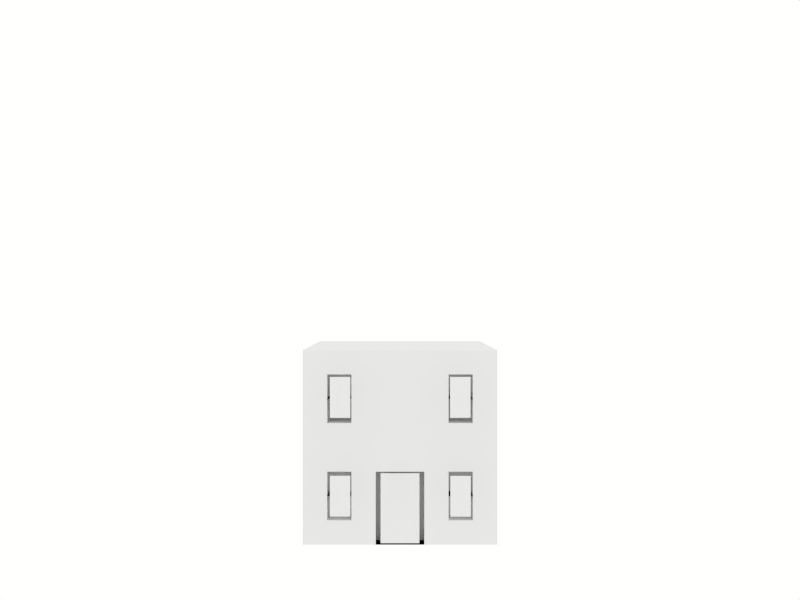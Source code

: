 # Source: City.blend  (saved by Blender 2.67.0; exported with 4.5.12 LTS)
import bpy
from mathutils import Matrix  # noqa: F401  (used for matrix-valued properties, if any)

bpy.ops.wm.read_factory_settings(use_empty=True)
scene = bpy.context.scene
scene.name = 'Scene'

# ---- collections
col_collection_1 = bpy.data.collections.new('Collection 1'); scene.collection.children.link(col_collection_1)

# ---- materials (node trees are filled in below, after node groups)
mat_material_016 = bpy.data.materials.new('Material.016')
mat_material_016.alpha_threshold = 0.0
mat_material_016.use_transparent_shadow = False
mat_material_016.preview_render_type = 'FLAT'
mat_material_016.roughness = 0.5
mat_material_016.line_color = (0.0, 0.0, 0.0, 1.0)
mat_material_015 = bpy.data.materials.new('Material.015')
mat_material_015.alpha_threshold = 0.0
mat_material_015.use_transparent_shadow = False
mat_material_015.preview_render_type = 'CUBE'
mat_material_015.roughness = 0.5
mat_material_015.line_color = (0.0, 0.0, 0.0, 1.0)
mat_material_018 = bpy.data.materials.new('Material.018')
mat_material_018.alpha_threshold = 0.0
mat_material_018.use_transparent_shadow = False
mat_material_018.preview_render_type = 'FLAT'
mat_material_018.roughness = 0.5
mat_material_018.line_color = (0.0, 0.0, 0.0, 1.0)
mat_material_021 = bpy.data.materials.new('Material.021')
mat_material_021.alpha_threshold = 0.0
mat_material_021.use_transparent_shadow = False
mat_material_021.preview_render_type = 'FLAT'
mat_material_021.roughness = 0.5
mat_material_021.line_color = (0.0, 0.0, 0.0, 1.0)
mat_material_022 = bpy.data.materials.new('Material.022')
mat_material_022.alpha_threshold = 0.0
mat_material_022.use_transparent_shadow = False
mat_material_022.preview_render_type = 'FLAT'
mat_material_022.roughness = 0.5
mat_material_022.line_color = (0.0, 0.0, 0.0, 1.0)
mat_material_023 = bpy.data.materials.new('Material.023')
mat_material_023.alpha_threshold = 0.0
mat_material_023.use_transparent_shadow = False
mat_material_023.preview_render_type = 'FLAT'
mat_material_023.roughness = 0.5
mat_material_023.line_color = (0.0, 0.0, 0.0, 1.0)

# ---- material node trees

# ---- world
world_world = bpy.data.worlds.new('World'); scene.world = world_world
world_world.color = (1.0, 1.0, 0.9846)
world_world.use_sun_shadow = False
world_world.sun_shadow_jitter_overblur = 0.0
world_world.cycles.sampling_method = 'MANUAL'
world_world.cycles.sample_map_resolution = 256

# ---- cameras
cam_camera = bpy.data.cameras.new('Camera')
cam_camera.clip_end = 100.0
cam_camera.lens = 35.0
cam_camera.sensor_width = 32.0
cam_camera.sensor_height = 18.0
cam_camera.ortho_scale = 7.314
cam_camera.dof.focus_distance = 0.0
cam_camera.dof.aperture_fstop = 128.0

# ---- lights
light_lamp = bpy.data.lights.new('Lamp', 'POINT')
light_lamp.transmission_factor = 0.0
light_lamp.cutoff_distance = 30.0
light_lamp.energy = 100.0
light_lamp.shadow_buffer_clip_start = 1.001
light_lamp.shadow_soft_size = 0.1
light_lamp.shadow_maximum_resolution = 0.006
light_lamp.use_absolute_resolution = True
light_lamp.cycles.use_multiple_importance_sampling = False

# ---- meshes
me_plane = bpy.data.meshes.new('Plane')
me_plane.from_pydata([(1.0, -1.0, 0.0), (-1.0, -1.0, 0.0), (1.0, 1.0, 0.0), (-1.0, 1.0, 0.0)], [], [(1, 0, 2, 3)])
me_plane.materials.append(mat_material_016)
me_plane.use_remesh_preserve_volume = False
me_plane.use_remesh_preserve_attributes = False
me_plane.use_mirror_vertex_groups = False
me_plane.update()
me_cube_014 = bpy.data.meshes.new('Cube.014')
me_cube_014.from_pydata([(-1.0, -1.0, -1.0), (-1.0, 1.0, -1.0), (1.0, 1.0, -1.0), (1.0, -1.0, -1.0), (-1.0, -1.0, 1.0), (-1.0, 1.0, 1.0), (1.0, 1.0, 1.0), (1.0, -1.0, 1.0), (-1.0, 0.0, 1.0), (-1.0, 1.0, 0.0), (-1.0, 0.0, -1.0), (-1.0, -1.0, 0.0), (0.0, 1.0, 1.0), (1.0, 1.0, 0.0), (0.0, 1.0, -1.0), (1.0, 0.0, 1.0), (1.0, -1.0, 0.0), (1.0, 0.0, -1.0), (0.0, -1.0, 1.0), (0.0, -1.0, -1.0), (-1.0, 0.0, 0.0), (0.0, 1.0, 0.0), (1.0, 0.0, 0.0), (0.0, -1.0, 0.0), (0.0, 0.0, -1.0), (0.0, 0.0, 1.0), (-1.0, 0.5, 1.0), (-1.0, 1.0, -0.5), (-1.0, -0.5, -1.0), (-1.0, -1.0, 0.5), (0.5, 1.0, 1.0), (1.0, 1.0, -0.5), (-0.5, 1.0, -1.0), (1.0, -0.5, 1.0), (1.0, -1.0, -0.5), (1.0, 0.5, -1.0), (-0.5, -1.0, 1.0), (0.5, -1.0, -1.0), (-1.0, -0.5, 1.0), (-1.0, 1.0, 0.5), (-1.0, 0.5, -1.0), (-1.0, -1.0, -0.5), (-0.5, 1.0, 1.0), (1.0, 1.0, 0.5), (0.5, 1.0, -1.0), (1.0, 0.5, 1.0), (1.0, -1.0, 0.5), (1.0, -0.5, -1.0), (0.5, -1.0, 1.0), (-0.5, -1.0, -1.0), (-1.0, 0.0, -0.5), (-1.0, 0.0, 0.5), (-1.0, -0.5, 0.0), (-1.0, 0.5, 0.0), (0.0, 1.0, -0.5), (0.0, 1.0, 0.5), (-0.5, 1.0, 0.0), (0.5, 1.0, 0.0), (1.0, 0.0, -0.5), (1.0, 0.0, 0.5), (1.0, 0.5, 0.0), (1.0, -0.5, 0.0), (0.0, -1.0, 0.5), (0.5, -1.0, 0.0), (-0.5, -1.0, 0.0), (0.5, 0.0, -1.0), (-0.5, 0.0, -1.0), (0.0, -0.5, -1.0), (0.0, 0.5, -1.0), (-0.5, 0.0, 1.0), (0.5, 0.0, 1.0), (0.0, -0.5, 1.0), (0.0, 0.5, 1.0), (-1.0, 0.5, -0.5), (0.5, 1.0, -0.5), (1.0, -0.5, -0.5), (-0.5, -1.0, -0.5), (0.5, 0.5, -1.0), (-0.5, 0.5, 1.0), (-1.0, -0.5, -0.5), (-1.0, -0.5, 0.5), (-1.0, 0.5, 0.5), (-0.5, 1.0, -0.5), (-0.5, 1.0, 0.5), (0.5, 1.0, 0.5), (1.0, 0.5, -0.5), (1.0, 0.5, 0.5), (1.0, -0.5, 0.5), (0.5, -1.0, -0.5), (0.5, -1.0, 0.5), (-0.5, -1.0, 0.5), (0.5, -0.5, -1.0), (-0.5, -0.5, -1.0), (-0.5, 0.5, -1.0), (-0.5, -0.5, 1.0), (0.5, -0.5, 1.0), (0.5, 0.5, 1.0), (-1.0, 0.75, 1.0), (-1.0, 1.0, -0.75), (-1.0, -0.75, -1.0), (-1.0, -1.0, 0.75), (0.75, 1.0, 1.0), (1.0, 1.0, -0.75), (-0.75, 1.0, -1.0), (1.0, -0.75, 1.0), (1.0, -1.0, -0.75), (1.0, 0.75, -1.0), (-0.75, -1.0, 1.0), (0.75, -1.0, -1.0), (-1.0, -0.75, 1.0), (-1.0, 1.0, 0.75), (-1.0, 0.75, -1.0), (-1.0, -1.0, -0.75), (-0.75, 1.0, 1.0), (1.0, 1.0, 0.75), (0.75, 1.0, -1.0), (1.0, 0.75, 1.0), (1.0, -1.0, 0.75), (1.0, -0.75, -1.0), (0.75, -1.0, 1.0), (-0.75, -1.0, -1.0), (-1.0, 0.0, -0.75), (-1.0, 0.0, 0.75), (-1.0, -0.75, 0.0), (-1.0, 0.25, 0.0), (0.0, 1.0, -0.75), (0.0, 1.0, 0.75), (-0.75, 1.0, 0.0), (0.25, 1.0, 0.0), (1.0, 0.0, -0.75), (1.0, 0.0, 0.75), (1.0, 0.75, 0.0), (1.0, -0.25, 0.0), (0.0, -1.0, 0.75), (0.75, -1.0, 0.0), (-0.25, -1.0, 0.0), (0.75, 0.0, -1.0), (-0.75, 0.0, -1.0), (0.0, -0.75, -1.0), (0.0, 0.25, -1.0), (-0.75, 0.0, 1.0), (0.75, 0.0, 1.0), (0.0, -0.75, 1.0), (0.0, 0.25, 1.0), (-1.0, 0.25, 1.0), (-1.0, 1.0, -0.25), (-1.0, -0.25, -1.0), (-1.0, -1.0, 0.25), (0.25, 1.0, 1.0), (1.0, 1.0, -0.25), (-0.25, 1.0, -1.0), (1.0, -0.25, 1.0), (1.0, -1.0, -0.25), (1.0, 0.25, -1.0), (-0.25, -1.0, 1.0), (0.25, -1.0, -1.0), (-1.0, -0.25, 1.0), (-1.0, 1.0, 0.25), (-1.0, 0.25, -1.0), (-1.0, -1.0, -0.25), (-0.25, 1.0, 1.0), (1.0, 1.0, 0.25), (0.25, 1.0, -1.0), (1.0, 0.25, 1.0), (1.0, -1.0, 0.25), (1.0, -0.25, -1.0), (0.25, -1.0, 1.0), (-0.25, -1.0, -1.0), (-1.0, 0.0, -0.25), (-1.0, 0.0, 0.25), (-1.0, -0.25, 0.0), (-1.0, 0.75, 0.0), (0.0, 1.0, -0.25), (0.0, 1.0, 0.25), (-0.25, 1.0, 0.0), (0.75, 1.0, 0.0), (1.0, 0.0, -0.25), (1.0, 0.0, 0.25), (1.0, 0.25, 0.0), (1.0, -0.75, 0.0), (0.0, -1.0, -0.25), (0.0, -1.0, 0.25), (0.25, -1.0, 0.0), (-0.75, -1.0, 0.0), (0.25, 0.0, -1.0), (-0.25, 0.0, -1.0), (0.0, -0.25, -1.0), (0.0, 0.75, -1.0), (-0.25, 0.0, 1.0), (0.25, 0.0, 1.0), (0.0, -0.25, 1.0), (0.0, 0.75, 1.0), (-1.0, 0.5, -0.75), (-1.0, 0.5, -0.25), (-1.0, 0.25, -0.5), (-1.0, 0.75, -0.5), (0.5, 1.0, -0.75), (0.5, 1.0, -0.25), (0.25, 1.0, -0.5), (0.75, 1.0, -0.5), (1.0, -0.5, -0.75), (1.0, -0.5, -0.25), (1.0, -0.25, -0.5), (1.0, -0.75, -0.5), (-0.5, -1.0, -0.75), (-0.5, -1.0, -0.25), (-0.25, -1.0, -0.5), (-0.75, -1.0, -0.5), (0.75, 0.5, -1.0), (0.25, 0.5, -1.0), (0.5, 0.25, -1.0), (0.5, 0.75, -1.0), (-0.75, 0.5, 1.0), (-0.25, 0.5, 1.0), (-0.5, 0.25, 1.0), (-0.5, 0.75, 1.0), (-1.0, -0.5, -0.75), (-1.0, -0.5, -0.25), (-1.0, -0.75, -0.5), (-1.0, -0.25, -0.5), (-1.0, -0.5, 0.25), (-1.0, -0.5, 0.75), (-1.0, -0.75, 0.5), (-1.0, -0.25, 0.5), (-1.0, 0.5, 0.25), (-1.0, 0.5, 0.75), (-1.0, 0.25, 0.5), (-1.0, 0.75, 0.5), (-0.5, 1.0, -0.75), (-0.5, 1.0, -0.25), (-0.75, 1.0, -0.5), (-0.25, 1.0, -0.5), (-0.5, 1.0, 0.25), (-0.5, 1.0, 0.75), (-0.75, 1.0, 0.5), (-0.25, 1.0, 0.5), (0.5, 1.0, 0.25), (0.5, 1.0, 0.75), (0.25, 1.0, 0.5), (0.75, 1.0, 0.5), (1.0, 0.5, -0.75), (1.0, 0.5, -0.25), (1.0, 0.75, -0.5), (1.0, 0.25, -0.5), (1.0, 0.5, 0.25), (1.0, 0.5, 0.75), (1.0, 0.75, 0.5), (1.0, 0.25, 0.5), (1.0, -0.5, 0.25), (1.0, -0.5, 0.75), (1.0, -0.25, 0.5), (1.0, -0.75, 0.5), (0.5, -1.0, -0.75), (0.5, -1.0, -0.25), (0.75, -1.0, -0.5), (0.25, -1.0, -0.5), (0.5, -1.0, 0.25), (0.5, -1.0, 0.75), (0.75, -1.0, 0.5), (0.25, -1.0, 0.5), (-0.5, -1.0, 0.25), (-0.5, -1.0, 0.75), (-0.25, -1.0, 0.5), (-0.75, -1.0, 0.5), (0.75, -0.5, -1.0), (0.25, -0.5, -1.0), (0.5, -0.75, -1.0), (0.5, -0.25, -1.0), (-0.25, -0.5, -1.0), (-0.75, -0.5, -1.0), (-0.5, -0.75, -1.0), (-0.5, -0.25, -1.0), (-0.25, 0.5, -1.0), (-0.75, 0.5, -1.0), (-0.5, 0.25, -1.0), (-0.5, 0.75, -1.0), (-0.75, -0.5, 1.0), (-0.25, -0.5, 1.0), (-0.5, -0.75, 1.0), (-0.5, -0.25, 1.0), (0.25, -0.5, 1.0), (0.75, -0.5, 1.0), (0.5, -0.75, 1.0), (0.5, -0.25, 1.0), (0.25, 0.5, 1.0), (0.75, 0.5, 1.0), (0.5, 0.25, 1.0), (0.5, 0.75, 1.0), (-1.0, 0.75, -0.75), (0.75, 1.0, -0.75), (1.0, -0.75, -0.75), (-0.75, -1.0, -0.75), (0.75, 0.75, -1.0), (-0.75, 0.75, 1.0), (-1.0, -0.25, -0.75), (-1.0, -0.25, 0.25), (-1.0, 0.75, 0.25), (-0.25, 1.0, -0.75), (-0.25, 1.0, 0.25), (0.75, 1.0, 0.25), (1.0, 0.25, -0.75), (1.0, 0.25, 0.25), (1.0, -0.75, 0.25), (0.25, -1.0, -0.75), (0.25, -1.0, 0.25), (-0.75, -1.0, 0.25), (0.75, -0.25, -1.0), (-0.25, -0.25, -1.0), (-0.25, 0.75, -1.0), (-0.75, -0.25, 1.0), (0.25, -0.25, 1.0), (0.25, 0.75, 1.0), (-1.0, 0.25, -0.75), (-1.0, 0.25, -0.25), (-1.0, 0.75, -0.25), (0.25, 1.0, -0.75), (0.25, 1.0, -0.25), (0.75, 1.0, -0.25), (1.0, -0.25, -0.75), (1.0, -0.25, -0.25), (1.0, -0.75, -0.25), (-0.25, -1.0, -0.75), (-0.25, -1.0, -0.25), (-0.75, -1.0, -0.25), (0.75, 0.25, -1.0), (0.25, 0.25, -1.0), (0.25, 0.75, -1.0), (-0.75, 0.25, 1.0), (-0.25, 0.25, 1.0), (-0.25, 0.75, 1.0), (-1.0, -0.75, -0.75), (-1.0, -0.75, -0.25), (-1.0, -0.25, -0.25), (-1.0, -0.75, 0.25), (-1.0, -0.75, 0.75), (-1.0, -0.25, 0.75), (-1.0, 0.25, 0.25), (-1.0, 0.25, 0.75), (-1.0, 0.75, 0.75), (-0.75, 1.0, -0.75), (-0.75, 1.0, -0.25), (-0.25, 1.0, -0.25), (-0.75, 1.0, 0.25), (-0.75, 1.0, 0.75), (-0.25, 1.0, 0.75), (0.25, 1.0, 0.25), (0.25, 1.0, 0.75), (0.75, 1.0, 0.75), (1.0, 0.75, -0.75), (1.0, 0.75, -0.25), (1.0, 0.25, -0.25), (1.0, 0.75, 0.25), (1.0, 0.75, 0.75), (1.0, 0.25, 0.75), (1.0, -0.25, 0.25), (1.0, -0.25, 0.75), (1.0, -0.75, 0.75), (0.75, -1.0, -0.75), (0.75, -1.0, -0.25), (0.25, -1.0, -0.25), (0.75, -1.0, 0.25), (0.75, -1.0, 0.75), (0.25, -1.0, 0.75), (-0.25, -1.0, 0.25), (-0.25, -1.0, 0.75), (-0.75, -1.0, 0.75), (0.75, -0.75, -1.0), (0.25, -0.75, -1.0), (0.25, -0.25, -1.0), (-0.25, -0.75, -1.0), (-0.75, -0.75, -1.0), (-0.75, -0.25, -1.0), (-0.25, 0.25, -1.0), (-0.75, 0.25, -1.0), (-0.75, 0.75, -1.0), (-0.75, -0.75, 1.0), (-0.25, -0.75, 1.0), (-0.25, -0.25, 1.0), (0.25, -0.75, 1.0), (0.75, -0.75, 1.0), (0.75, -0.25, 1.0), (0.25, 0.25, 1.0), (0.75, 0.25, 1.0), (0.75, 0.75, 1.0), (0.0, -0.8284, -1.0), (0.0, -0.8284, -0.5), (0.0, -0.8284, -0.75), (0.25, -0.8284, -1.0), (-0.25, -0.8284, -1.0), (0.0, -0.8284, -0.25), (-0.25, -0.8284, -0.5), (0.25, -0.8284, -0.5), (0.25, -0.8284, -0.75), (-0.25, -0.8284, -0.75), (-0.25, -0.8284, -0.25), (0.25, -0.8284, -0.25), (-0.5, -0.7764, -0.5), (0.5, -0.7764, -0.5), (-0.5, -0.7764, -0.75), (-0.75, -0.7764, -0.5), (0.5, -0.7764, -0.75), (0.75, -0.7764, -0.5), (-0.75, -0.7764, -0.75), (0.75, -0.7764, -0.75), (0.5, -0.6864, 0.5), (-0.5, -0.6864, 0.5), (0.5, -0.6864, 0.25), (0.75, -0.6864, 0.5), (-0.5, -0.6864, 0.25), (-0.75, -0.6864, 0.5), (-0.75, -0.6864, 0.25), (0.75, -0.6864, 0.25), (-0.5, -0.7137, -0.5), (0.5, -0.7137, -0.5), (0.5, -0.7137, 0.5), (-0.5, -0.7137, 0.5), (-0.5, -0.7137, -0.25), (-0.75, -0.7137, -0.5), (0.5, -0.7137, -0.25), (0.75, -0.7137, -0.5), (0.5, -0.7137, 0.75), (0.75, -0.7137, 0.5), (-0.5, -0.7137, 0.75), (-0.75, -0.7137, 0.5), (-0.75, -0.7137, -0.25), (0.75, -0.7137, -0.25), (0.75, -0.7137, 0.75), (-0.75, -0.7137, 0.75)], [], [(288, 98, 1, 111), (289, 102, 2, 115), (290, 105, 3, 118), (291, 112, 0, 120), (292, 115, 2, 106), (293, 113, 5, 97), (294, 121, 10, 146), (295, 169, 20, 170), (296, 157, 9, 171), (297, 125, 14, 150), (298, 173, 21, 174), (299, 161, 13, 175), (300, 129, 17, 153), (301, 177, 22, 178), (302, 164, 16, 179), (167, 19, 384, 388), (304, 181, 23, 182), (305, 147, 11, 183), (306, 136, 17, 165), (307, 185, 24, 186), (308, 150, 14, 187), (309, 140, 8, 156), (310, 189, 25, 190), (311, 148, 12, 191), (312, 192, 40, 158), (313, 193, 73, 194), (314, 145, 27, 195), (315, 196, 44, 162), (316, 197, 74, 198), (317, 149, 31, 199), (318, 200, 47, 165), (319, 201, 75, 202), (320, 152, 34, 203), (321, 204, 49, 167), (322, 205, 76, 206), (323, 159, 41, 207), (324, 208, 35, 153), (325, 209, 77, 210), (326, 162, 44, 211), (327, 212, 26, 144), (328, 213, 78, 214), (329, 160, 42, 215), (330, 216, 28, 99), (331, 217, 79, 218), (332, 168, 50, 219), (333, 220, 52, 123), (334, 221, 80, 222), (335, 122, 51, 223), (336, 224, 53, 124), (337, 225, 81, 226), (338, 110, 39, 227), (339, 228, 32, 103), (340, 229, 82, 230), (341, 172, 54, 231), (342, 232, 56, 127), (343, 233, 83, 234), (344, 126, 55, 235), (345, 236, 57, 128), (346, 237, 84, 238), (347, 114, 43, 239), (348, 240, 35, 106), (349, 241, 85, 242), (350, 176, 58, 243), (351, 244, 60, 131), (352, 245, 86, 246), (353, 130, 59, 247), (354, 248, 61, 132), (355, 249, 87, 250), (356, 117, 46, 251), (357, 252, 37, 108), (257, 89, 414, 420), (322, 206, 390, 394), (360, 256, 63, 134), (365, 263, 423, 427), (362, 133, 62, 259), (363, 260, 64, 135), (364, 261, 90, 262), (365, 100, 29, 263), (366, 264, 47, 118), (367, 265, 91, 266), (368, 184, 65, 267), (369, 268, 67, 138), (370, 269, 92, 270), (371, 137, 66, 271), (372, 272, 68, 139), (373, 273, 93, 274), (374, 103, 32, 275), (375, 276, 38, 109), (376, 277, 94, 278), (377, 188, 69, 279), (378, 280, 71, 142), (379, 281, 95, 282), (380, 141, 70, 283), (381, 284, 72, 143), (382, 285, 96, 286), (383, 101, 30, 287), (192, 288, 111, 40), (73, 195, 288, 192), (195, 27, 98, 288), (196, 289, 115, 44), (74, 199, 289, 196), (199, 31, 102, 289), (200, 290, 118, 47), (75, 203, 290, 200), (203, 34, 105, 290), (204, 291, 120, 49), (88, 252, 400, 397), (207, 41, 112, 291), (208, 292, 106, 35), (77, 211, 292, 208), (211, 44, 115, 292), (212, 293, 97, 26), (78, 215, 293, 212), (215, 42, 113, 293), (216, 294, 146, 28), (79, 219, 294, 216), (219, 50, 121, 294), (220, 295, 170, 52), (80, 223, 295, 220), (223, 51, 169, 295), (224, 296, 171, 53), (81, 227, 296, 224), (227, 39, 157, 296), (228, 297, 150, 32), (82, 231, 297, 228), (231, 54, 125, 297), (232, 298, 174, 56), (83, 235, 298, 232), (235, 55, 173, 298), (236, 299, 175, 57), (84, 239, 299, 236), (239, 43, 161, 299), (240, 300, 153, 35), (85, 243, 300, 240), (243, 58, 129, 300), (244, 301, 178, 60), (86, 247, 301, 244), (247, 59, 177, 301), (248, 302, 179, 61), (87, 251, 302, 248), (251, 46, 164, 302), (252, 303, 155, 37), (88, 255, 303, 252), (255, 359, 395, 391), (256, 304, 182, 63), (89, 259, 304, 256), (259, 62, 181, 304), (260, 305, 183, 64), (258, 89, 404, 407), (263, 29, 147, 305), (264, 306, 165, 47), (91, 267, 306, 264), (267, 65, 136, 306), (268, 307, 186, 67), (92, 271, 307, 268), (271, 66, 185, 307), (272, 308, 187, 68), (93, 275, 308, 272), (275, 32, 150, 308), (276, 309, 156, 38), (94, 279, 309, 276), (279, 69, 140, 309), (280, 310, 190, 71), (95, 283, 310, 280), (283, 70, 189, 310), (284, 311, 191, 72), (96, 287, 311, 284), (287, 30, 148, 311), (121, 312, 158, 10), (50, 194, 312, 121), (194, 73, 192, 312), (168, 313, 194, 50), (20, 124, 313, 168), (124, 53, 193, 313), (193, 314, 195, 73), (53, 171, 314, 193), (171, 9, 145, 314), (125, 315, 162, 14), (54, 198, 315, 125), (198, 74, 196, 315), (172, 316, 198, 54), (21, 128, 316, 172), (128, 57, 197, 316), (197, 317, 199, 74), (57, 175, 317, 197), (175, 13, 149, 317), (129, 318, 165, 17), (58, 202, 318, 129), (202, 75, 200, 318), (176, 319, 202, 58), (22, 132, 319, 176), (132, 61, 201, 319), (201, 320, 203, 75), (61, 179, 320, 201), (179, 16, 152, 320), (303, 255, 391, 392), (155, 303, 392, 387), (206, 76, 204, 321), (206, 321, 393, 390), (23, 135, 322, 180), (135, 64, 205, 322), (358, 253, 418, 425), (64, 183, 323, 205), (183, 11, 159, 323), (136, 324, 153, 17), (65, 210, 324, 136), (210, 77, 208, 324), (184, 325, 210, 65), (24, 139, 325, 184), (139, 68, 209, 325), (209, 326, 211, 77), (68, 187, 326, 209), (187, 14, 162, 326), (140, 327, 144, 8), (69, 214, 327, 140), (214, 78, 212, 327), (188, 328, 214, 69), (25, 143, 328, 188), (143, 72, 213, 328), (213, 329, 215, 78), (72, 191, 329, 213), (191, 12, 160, 329), (112, 330, 99, 0), (41, 218, 330, 112), (218, 79, 216, 330), (159, 331, 218, 41), (11, 123, 331, 159), (123, 52, 217, 331), (217, 332, 219, 79), (52, 170, 332, 217), (170, 20, 168, 332), (147, 333, 123, 11), (29, 222, 333, 147), (222, 80, 220, 333), (100, 334, 222, 29), (4, 109, 334, 100), (109, 38, 221, 334), (221, 335, 223, 80), (38, 156, 335, 221), (156, 8, 122, 335), (169, 336, 124, 20), (51, 226, 336, 169), (226, 81, 224, 336), (122, 337, 226, 51), (8, 144, 337, 122), (144, 26, 225, 337), (225, 338, 227, 81), (26, 97, 338, 225), (97, 5, 110, 338), (98, 339, 103, 1), (27, 230, 339, 98), (230, 82, 228, 339), (145, 340, 230, 27), (9, 127, 340, 145), (127, 56, 229, 340), (229, 341, 231, 82), (56, 174, 341, 229), (174, 21, 172, 341), (157, 342, 127, 9), (39, 234, 342, 157), (234, 83, 232, 342), (110, 343, 234, 39), (5, 113, 343, 110), (113, 42, 233, 343), (233, 344, 235, 83), (42, 160, 344, 233), (160, 12, 126, 344), (173, 345, 128, 21), (55, 238, 345, 173), (238, 84, 236, 345), (126, 346, 238, 55), (12, 148, 346, 126), (148, 30, 237, 346), (237, 347, 239, 84), (30, 101, 347, 237), (101, 6, 114, 347), (102, 348, 106, 2), (31, 242, 348, 102), (242, 85, 240, 348), (149, 349, 242, 31), (13, 131, 349, 149), (131, 60, 241, 349), (241, 350, 243, 85), (60, 178, 350, 241), (178, 22, 176, 350), (161, 351, 131, 13), (43, 246, 351, 161), (246, 86, 244, 351), (114, 352, 246, 43), (6, 116, 352, 114), (116, 45, 245, 352), (245, 353, 247, 86), (45, 163, 353, 245), (163, 15, 130, 353), (177, 354, 132, 22), (59, 250, 354, 177), (250, 87, 248, 354), (130, 355, 250, 59), (15, 151, 355, 130), (151, 33, 249, 355), (249, 356, 251, 87), (33, 104, 356, 249), (104, 7, 117, 356), (105, 357, 108, 3), (34, 254, 357, 105), (357, 254, 401, 403), (152, 358, 254, 34), (16, 134, 358, 152), (134, 63, 253, 358), (253, 359, 255, 88), (63, 182, 359, 253), (182, 23, 180, 359), (164, 360, 134, 16), (46, 258, 360, 164), (263, 305, 410, 409), (117, 361, 258, 46), (7, 119, 361, 117), (119, 48, 257, 361), (257, 362, 259, 89), (48, 166, 362, 257), (166, 18, 133, 362), (181, 363, 135, 23), (62, 262, 363, 181), (262, 90, 260, 363), (133, 364, 262, 62), (18, 154, 364, 133), (154, 36, 261, 364), (361, 257, 420, 426), (36, 107, 365, 261), (107, 4, 100, 365), (108, 366, 118, 3), (37, 266, 366, 108), (266, 91, 264, 366), (155, 367, 266, 37), (19, 138, 367, 155), (138, 67, 265, 367), (265, 368, 267, 91), (67, 186, 368, 265), (186, 24, 184, 368), (167, 369, 138, 19), (49, 270, 369, 167), (270, 92, 268, 369), (120, 370, 270, 49), (0, 99, 370, 120), (99, 28, 269, 370), (269, 371, 271, 92), (28, 146, 371, 269), (146, 10, 137, 371), (185, 372, 139, 24), (66, 274, 372, 185), (274, 93, 272, 372), (137, 373, 274, 66), (10, 158, 373, 137), (158, 40, 273, 373), (273, 374, 275, 93), (40, 111, 374, 273), (111, 1, 103, 374), (107, 375, 109, 4), (36, 278, 375, 107), (278, 94, 276, 375), (154, 376, 278, 36), (18, 142, 376, 154), (142, 71, 277, 376), (277, 377, 279, 94), (71, 190, 377, 277), (190, 25, 188, 377), (166, 378, 142, 18), (48, 282, 378, 166), (282, 95, 280, 378), (119, 379, 282, 48), (7, 104, 379, 119), (104, 33, 281, 379), (281, 380, 283, 95), (33, 151, 380, 281), (151, 15, 141, 380), (189, 381, 143, 25), (70, 286, 381, 189), (286, 96, 284, 381), (141, 382, 286, 70), (15, 163, 382, 141), (163, 45, 285, 382), (285, 383, 287, 96), (45, 116, 383, 285), (116, 6, 101, 383), (392, 386, 384, 387), (395, 389, 385, 391), (391, 385, 386, 392), (386, 393, 388, 384), (385, 390, 393, 386), (389, 394, 390, 385), (19, 155, 387, 384), (180, 322, 394, 389), (321, 167, 388, 393), (359, 180, 389, 395), (396, 399, 402, 398), (401, 397, 400, 403), (204, 76, 396, 398), (291, 204, 398, 402), (252, 357, 403, 400), (254, 88, 397, 401), (207, 291, 402, 399), (76, 207, 399, 396), (405, 409, 410, 408), (407, 404, 406, 411), (90, 263, 409, 405), (360, 258, 407, 411), (260, 90, 405, 408), (256, 360, 411, 406), (89, 256, 406, 404), (305, 260, 408, 410), (425, 418, 413, 419), (426, 420, 414, 421), (416, 424, 417, 412), (422, 427, 423, 415), (205, 323, 424, 416), (89, 258, 421, 414), (261, 365, 427, 422), (253, 88, 413, 418), (258, 361, 426, 421), (254, 358, 425, 419), (88, 254, 419, 413), (76, 205, 416, 412), (90, 261, 422, 415), (323, 207, 417, 424), (207, 76, 412, 417), (263, 90, 415, 423)])
me_cube_014.materials.append(mat_material_015)
me_cube_014.use_remesh_preserve_volume = False
me_cube_014.use_remesh_preserve_attributes = False
me_cube_014.use_mirror_vertex_groups = False
me_cube_014.update()
me_plane_002 = bpy.data.meshes.new('Plane.002')
me_plane_002.from_pydata([(1.0, -1.0, 0.0), (-1.0, -1.0, 0.0), (1.0, 1.0, 0.0), (-1.0, 1.0, 0.0)], [], [(1, 0, 2, 3)])
me_plane_002.materials.append(mat_material_018)
me_plane_002.use_remesh_preserve_volume = False
me_plane_002.use_remesh_preserve_attributes = False
me_plane_002.use_mirror_vertex_groups = False
me_plane_002.update()
me_plane_005 = bpy.data.meshes.new('Plane.005')
me_plane_005.from_pydata([(1.0, -1.0, 0.0), (-1.0, -1.0, 0.0), (1.0, 1.0, 0.0), (-1.0, 1.0, 0.0)], [], [(1, 0, 2, 3)])
me_plane_005.materials.append(mat_material_021)
me_plane_005.use_remesh_preserve_volume = False
me_plane_005.use_remesh_preserve_attributes = False
me_plane_005.use_mirror_vertex_groups = False
me_plane_005.update()
me_plane_006 = bpy.data.meshes.new('Plane.006')
me_plane_006.from_pydata([(1.0, -1.0, 0.0), (-1.0, -1.0, 0.0), (1.0, 1.0, 0.0), (-1.0, 1.0, 0.0)], [], [(1, 0, 2, 3)])
me_plane_006.materials.append(mat_material_022)
me_plane_006.use_remesh_preserve_volume = False
me_plane_006.use_remesh_preserve_attributes = False
me_plane_006.use_mirror_vertex_groups = False
me_plane_006.update()
me_plane_007 = bpy.data.meshes.new('Plane.007')
me_plane_007.from_pydata([(1.0, -1.0, 0.0), (-1.0, -1.0, 0.0), (1.0, 1.0, 0.0), (-1.0, 1.0, 0.0)], [], [(1, 0, 2, 3)])
me_plane_007.materials.append(mat_material_023)
me_plane_007.use_remesh_preserve_volume = False
me_plane_007.use_remesh_preserve_attributes = False
me_plane_007.use_mirror_vertex_groups = False
me_plane_007.update()

# ---- objects
ob_plane = bpy.data.objects.new('Plane', me_plane)
ob_cube = bpy.data.objects.new('Cube', me_cube_014)
ob_lamp = bpy.data.objects.new('Lamp', light_lamp)
ob_camera = bpy.data.objects.new('Camera', cam_camera)
ob_plane_002 = bpy.data.objects.new('Plane.002', me_plane_002)
ob_plane_001 = bpy.data.objects.new('Plane.001', me_plane_005)
ob_plane_005 = bpy.data.objects.new('Plane.005', me_plane_006)
ob_plane_004 = bpy.data.objects.new('Plane.004', me_plane_007)

# ---- transforms, parenting, visibility, modifiers, constraints
ob_plane.location = (0.0, -0.1, -0.214)
ob_plane.rotation_euler = (1.571, 0.0, 0.0)
ob_plane.scale = (0.02, 0.036, 1.0)
ob_plane.color = (1.0, 0.0, 0.04149, 1.0)
ob_plane.display_type = 'SOLID'
ob_plane.lineart.crease_threshold = 0.0
ob_cube.location = (0.0, 0.0, -0.1514)
ob_cube.scale = (0.1, 0.1, 0.1)
ob_cube.color = (1.0, 0.0, 0.1002, 1.0)
ob_cube.lineart.crease_threshold = 0.0
ob_lamp.location = (4.076, -2.978, 5.904)
ob_lamp.rotation_euler = (0.6503, 0.05522, 1.866)
ob_lamp.lock_rotations_4d = False
ob_lamp.empty_display_type = 'ARROWS'
ob_lamp.color = (0.0, 0.0, 0.0, 0.0)
ob_lamp.lineart.crease_threshold = 0.0
ob_camera.location = (0.0, -1.0, 0.0)
ob_camera.rotation_euler = (1.571, 3.725e-09, 0.0)
ob_camera.lock_rotations_4d = False
ob_camera.empty_display_type = 'ARROWS'
ob_camera.color = (0.0, 0.0, 0.0, 0.0)
ob_camera.display_type = 'WIRE'
ob_camera.lineart.crease_threshold = 0.0
ob_plane_002.location = (-0.05875, -0.1427, -0.192)
ob_plane_002.rotation_euler = (1.571, 0.0, 0.0)
ob_plane_002.scale = (0.01, 0.02, 1.0)
ob_plane_002.lineart.crease_threshold = 0.0
ob_plane_001.location = (0.0591, -0.1427, -0.09524)
ob_plane_001.rotation_euler = (1.571, 0.0, 0.0)
ob_plane_001.scale = (0.01, 0.02, 1.0)
ob_plane_001.lineart.crease_threshold = 0.0
ob_plane_005.location = (0.05935, -0.1427, -0.1921)
ob_plane_005.rotation_euler = (1.571, 0.0, 0.0)
ob_plane_005.scale = (0.01, 0.02, 1.0)
ob_plane_005.lineart.crease_threshold = 0.0
ob_plane_004.location = (-0.05875, -0.1427, -0.09524)
ob_plane_004.rotation_euler = (1.571, 0.0, 0.0)
ob_plane_004.scale = (0.01, 0.02, 1.0)
ob_plane_004.lineart.crease_threshold = 0.0

# ---- collection membership
col_collection_1.objects.link(ob_plane)
col_collection_1.objects.link(ob_cube)
col_collection_1.objects.link(ob_lamp)
col_collection_1.objects.link(ob_camera)
col_collection_1.objects.link(ob_plane_002)
col_collection_1.objects.link(ob_plane_001)
col_collection_1.objects.link(ob_plane_005)
col_collection_1.objects.link(ob_plane_004)

# ---- scene / render settings (as saved in the file)
scene.camera = ob_camera
scene.frame_start = 1; scene.frame_end = 1; scene.frame_set(1)
scene.render.engine = 'BLENDER_EEVEE_NEXT'
scene.render.image_settings.compression = 90
scene.render.resolution_x = 800
scene.render.resolution_y = 600
scene.render.dither_intensity = 0.0
scene.cycles.use_denoising = False
scene.cycles.samples = 10
scene.cycles.sampling_pattern = 'TABULATED_SOBOL'
scene.cycles.light_sampling_threshold = 0.0
scene.cycles.use_adaptive_sampling = False
scene.cycles.use_light_tree = False
scene.cycles.blur_glossy = 0.0
scene.cycles.volume_bounces = 1
scene.cycles.pixel_filter_type = 'GAUSSIAN'
scene.cycles.sample_clamp_indirect = 0.0
scene.view_settings.view_transform = 'Standard'
bpy.context.view_layer.update()

